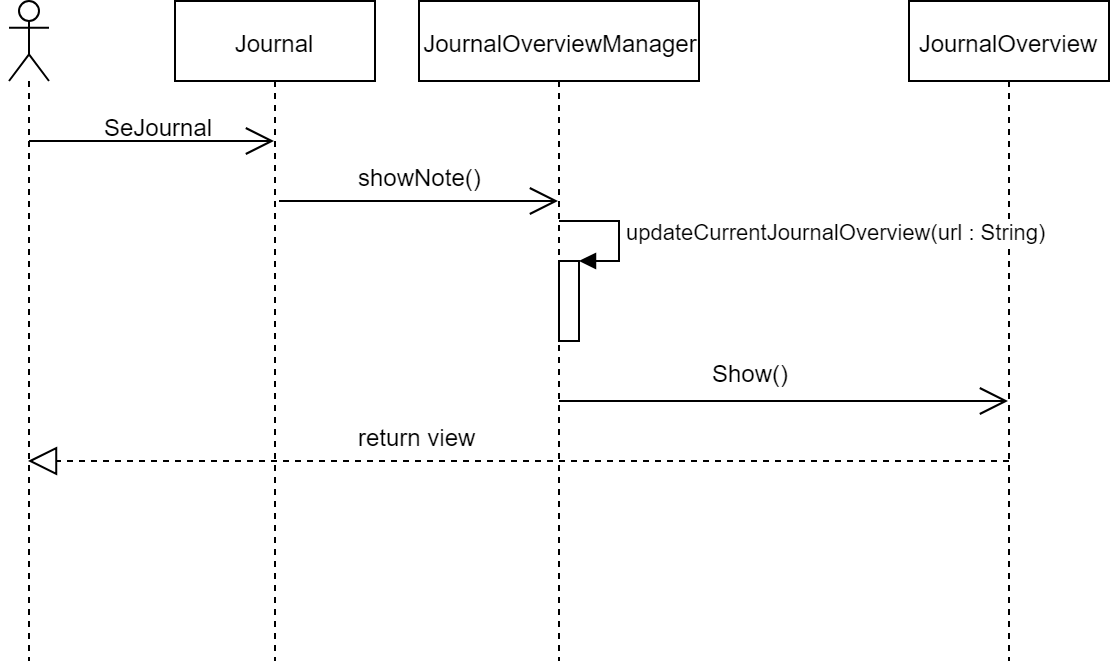

The diagram above was exported from draw.io. Its source (the exported page's mxGraphModel, read from the mxfile embedded in the PNG):
<mxGraphModel dx="1058" dy="808" grid="1" gridSize="10" guides="1" tooltips="1" connect="1" arrows="1" fold="1" page="1" pageScale="1" pageWidth="827" pageHeight="1169" math="0" shadow="0">
  <root>
    <mxCell id="0" />
    <mxCell id="1" parent="0" />
    <mxCell id="9ucVZk_qXhHssC2pGAhn-1" value="" style="shape=umlLifeline;participant=umlActor;perimeter=lifelinePerimeter;whiteSpace=wrap;html=1;container=1;collapsible=0;recursiveResize=0;verticalAlign=top;spacingTop=36;labelBackgroundColor=#ffffff;outlineConnect=0;" parent="1" vertex="1">
      <mxGeometry x="50" y="30" width="20" height="330" as="geometry" />
    </mxCell>
    <mxCell id="9ucVZk_qXhHssC2pGAhn-2" value="Journal" style="shape=umlLifeline;perimeter=lifelinePerimeter;whiteSpace=wrap;html=1;container=1;collapsible=0;recursiveResize=0;outlineConnect=0;" parent="1" vertex="1">
      <mxGeometry x="133" y="30" width="100" height="330" as="geometry" />
    </mxCell>
    <mxCell id="9ucVZk_qXhHssC2pGAhn-3" value="JournalOverviewManager" style="shape=umlLifeline;perimeter=lifelinePerimeter;whiteSpace=wrap;html=1;container=1;collapsible=0;recursiveResize=0;outlineConnect=0;" parent="1" vertex="1">
      <mxGeometry x="255" y="30" width="140" height="330" as="geometry" />
    </mxCell>
    <mxCell id="9ucVZk_qXhHssC2pGAhn-9" value="" style="endArrow=open;endFill=1;endSize=12;html=1;" parent="1" target="9ucVZk_qXhHssC2pGAhn-2" edge="1">
      <mxGeometry width="160" relative="1" as="geometry">
        <mxPoint x="60" y="100" as="sourcePoint" />
        <mxPoint x="220" y="100" as="targetPoint" />
      </mxGeometry>
    </mxCell>
    <mxCell id="9ucVZk_qXhHssC2pGAhn-10" value="SeJournal" style="text;html=1;resizable=0;points=[];autosize=1;align=left;verticalAlign=top;spacingTop=-4;" parent="1" vertex="1">
      <mxGeometry x="96" y="84" width="70" height="20" as="geometry" />
    </mxCell>
    <mxCell id="BRFm_WZyYhA6l_r4YomT-2" value="JournalOverview" style="shape=umlLifeline;perimeter=lifelinePerimeter;whiteSpace=wrap;html=1;container=1;collapsible=0;recursiveResize=0;outlineConnect=0;" parent="1" vertex="1">
      <mxGeometry x="500" y="30" width="100" height="330" as="geometry" />
    </mxCell>
    <mxCell id="BRFm_WZyYhA6l_r4YomT-7" value="showNote()" style="text;html=1;resizable=0;points=[];autosize=1;align=left;verticalAlign=top;spacingTop=-4;" parent="1" vertex="1">
      <mxGeometry x="223" y="109" width="80" height="20" as="geometry" />
    </mxCell>
    <mxCell id="BRFm_WZyYhA6l_r4YomT-8" value="" style="endArrow=open;endFill=1;endSize=12;html=1;" parent="1" target="9ucVZk_qXhHssC2pGAhn-3" edge="1">
      <mxGeometry width="160" relative="1" as="geometry">
        <mxPoint x="185" y="130" as="sourcePoint" />
        <mxPoint x="320" y="131" as="targetPoint" />
      </mxGeometry>
    </mxCell>
    <mxCell id="BRFm_WZyYhA6l_r4YomT-12" value="" style="html=1;points=[];perimeter=orthogonalPerimeter;" parent="1" vertex="1">
      <mxGeometry x="325" y="160" width="10" height="40" as="geometry" />
    </mxCell>
    <mxCell id="BRFm_WZyYhA6l_r4YomT-13" value="updateCurrentJournalOverview(url : String)" style="edgeStyle=orthogonalEdgeStyle;html=1;align=left;spacingLeft=2;endArrow=block;rounded=0;entryX=1;entryY=0;" parent="1" target="BRFm_WZyYhA6l_r4YomT-12" edge="1">
      <mxGeometry relative="1" as="geometry">
        <mxPoint x="325" y="140" as="sourcePoint" />
        <Array as="points">
          <mxPoint x="355" y="140" />
          <mxPoint x="355" y="160" />
        </Array>
      </mxGeometry>
    </mxCell>
    <mxCell id="BRFm_WZyYhA6l_r4YomT-16" value="" style="endArrow=open;endFill=1;endSize=12;html=1;" parent="1" target="BRFm_WZyYhA6l_r4YomT-2" edge="1">
      <mxGeometry width="160" relative="1" as="geometry">
        <mxPoint x="325" y="230" as="sourcePoint" />
        <mxPoint x="485" y="230" as="targetPoint" />
      </mxGeometry>
    </mxCell>
    <mxCell id="BRFm_WZyYhA6l_r4YomT-17" value="Show()" style="text;html=1;resizable=0;points=[];autosize=1;align=left;verticalAlign=top;spacingTop=-4;" parent="1" vertex="1">
      <mxGeometry x="400" y="207" width="50" height="20" as="geometry" />
    </mxCell>
    <mxCell id="BRFm_WZyYhA6l_r4YomT-18" value="" style="endArrow=block;dashed=1;endFill=0;endSize=12;html=1;exitX=0.5;exitY=0.697;exitDx=0;exitDy=0;exitPerimeter=0;" parent="1" source="BRFm_WZyYhA6l_r4YomT-2" target="9ucVZk_qXhHssC2pGAhn-1" edge="1">
      <mxGeometry width="160" relative="1" as="geometry">
        <mxPoint x="500" y="260" as="sourcePoint" />
        <mxPoint x="505" y="280" as="targetPoint" />
      </mxGeometry>
    </mxCell>
    <mxCell id="yTpnXk9IqHkHULRdjs4Z-1" value="return view" style="text;html=1;resizable=0;points=[];autosize=1;align=left;verticalAlign=top;spacingTop=-4;" vertex="1" parent="1">
      <mxGeometry x="223" y="239" width="70" height="20" as="geometry" />
    </mxCell>
  </root>
</mxGraphModel>